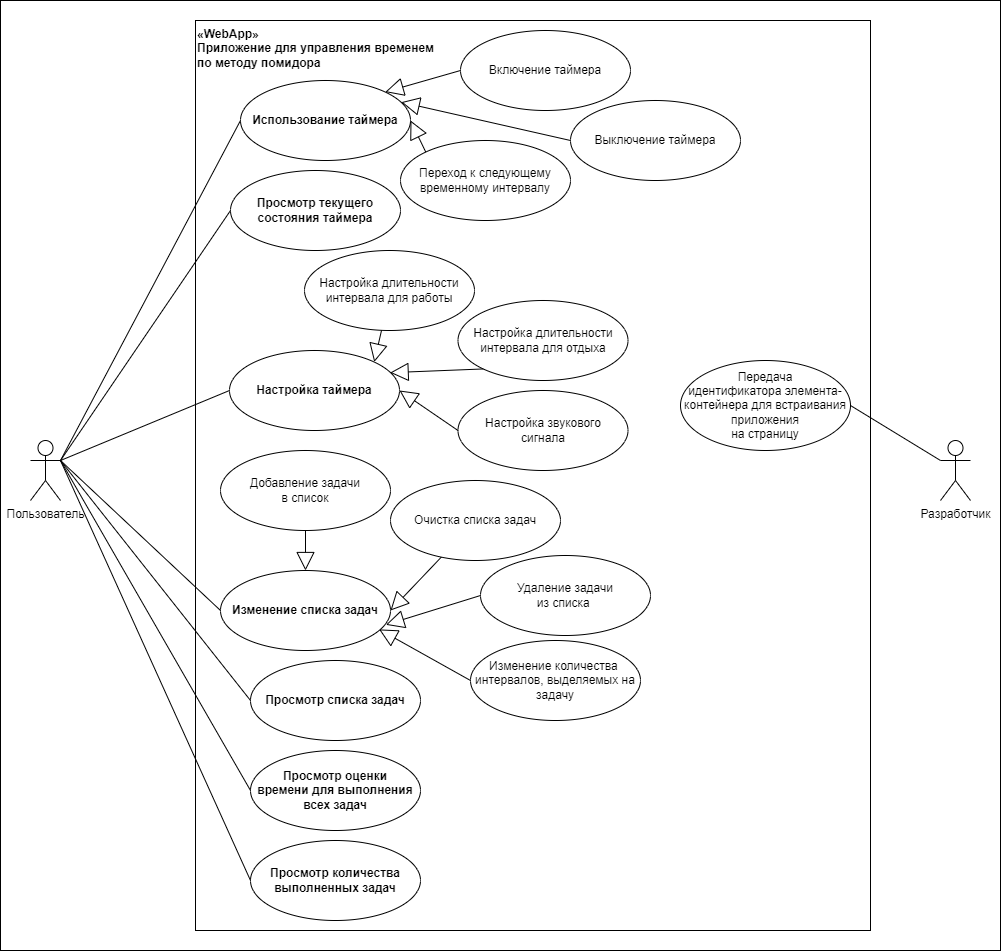

The diagram above was exported from draw.io. Its source (the exported page's mxGraphModel, read from the mxfile embedded in the PNG):
<mxGraphModel dx="2100" dy="2301" grid="1" gridSize="10" guides="1" tooltips="1" connect="1" arrows="1" fold="1" page="1" pageScale="1" pageWidth="827" pageHeight="1169" math="0" shadow="0">
  <root>
    <mxCell id="0" />
    <mxCell id="1" parent="0" />
    <mxCell id="1Qns5qPoIOcjQt2zeXt1-4" value="" style="rounded=0;whiteSpace=wrap;html=1;" parent="1" vertex="1">
      <mxGeometry y="-10" width="1000" height="950" as="geometry" />
    </mxCell>
    <mxCell id="e4X47RUfeiQGqKUPR6qj-2" value="«WebApp»&lt;br&gt;Приложение для управления временем&lt;br&gt;по методу помидора" style="html=1;whiteSpace=wrap;verticalAlign=top;align=left;fontStyle=1" parent="1" vertex="1">
      <mxGeometry x="195" y="10" width="675" height="910" as="geometry" />
    </mxCell>
    <mxCell id="e4X47RUfeiQGqKUPR6qj-3" value="Пользователь" style="shape=umlActor;verticalLabelPosition=bottom;verticalAlign=top;html=1;" parent="1" vertex="1">
      <mxGeometry x="30" y="430" width="30" height="60" as="geometry" />
    </mxCell>
    <mxCell id="e4X47RUfeiQGqKUPR6qj-10" value="Разработчик" style="shape=umlActor;verticalLabelPosition=bottom;verticalAlign=top;html=1;" parent="1" vertex="1">
      <mxGeometry x="940" y="430" width="30" height="60" as="geometry" />
    </mxCell>
    <mxCell id="e4X47RUfeiQGqKUPR6qj-12" value="Использование таймера" style="ellipse;whiteSpace=wrap;html=1;fontStyle=1" parent="1" vertex="1">
      <mxGeometry x="240" y="70" width="170" height="80" as="geometry" />
    </mxCell>
    <mxCell id="e4X47RUfeiQGqKUPR6qj-16" value="Добавление задачи &lt;br&gt;в список" style="ellipse;whiteSpace=wrap;html=1;" parent="1" vertex="1">
      <mxGeometry x="220" y="440" width="170" height="80" as="geometry" />
    </mxCell>
    <mxCell id="e4X47RUfeiQGqKUPR6qj-17" value="&lt;font face=&quot;Helvetica&quot;&gt;Настройка таймера&lt;/font&gt;" style="ellipse;whiteSpace=wrap;html=1;fontStyle=1" parent="1" vertex="1">
      <mxGeometry x="229" y="340" width="170" height="80" as="geometry" />
    </mxCell>
    <mxCell id="e4X47RUfeiQGqKUPR6qj-18" value="Просмотр списка задач" style="ellipse;whiteSpace=wrap;html=1;fontStyle=1" parent="1" vertex="1">
      <mxGeometry x="250" y="650" width="170" height="80" as="geometry" />
    </mxCell>
    <mxCell id="e4X47RUfeiQGqKUPR6qj-19" value="Просмотр количества выполненных задач" style="ellipse;whiteSpace=wrap;html=1;fontStyle=1" parent="1" vertex="1">
      <mxGeometry x="250" y="830" width="170" height="80" as="geometry" />
    </mxCell>
    <mxCell id="e4X47RUfeiQGqKUPR6qj-25" value="Просмотр оценки &lt;br&gt;времени для выполнения всех задач" style="ellipse;whiteSpace=wrap;html=1;fontStyle=1" parent="1" vertex="1">
      <mxGeometry x="250" y="740" width="170" height="80" as="geometry" />
    </mxCell>
    <mxCell id="e4X47RUfeiQGqKUPR6qj-27" value="Очистка списка задач" style="ellipse;whiteSpace=wrap;html=1;" parent="1" vertex="1">
      <mxGeometry x="390" y="470" width="170" height="80" as="geometry" />
    </mxCell>
    <mxCell id="e4X47RUfeiQGqKUPR6qj-29" value="Настройка длительности интервала для отдыха" style="ellipse;whiteSpace=wrap;html=1;" parent="1" vertex="1">
      <mxGeometry x="457.5" y="290" width="170" height="80" as="geometry" />
    </mxCell>
    <mxCell id="e4X47RUfeiQGqKUPR6qj-30" value="Настройка длительности интервала для работы" style="ellipse;whiteSpace=wrap;html=1;" parent="1" vertex="1">
      <mxGeometry x="304" y="240" width="170" height="80" as="geometry" />
    </mxCell>
    <mxCell id="e4X47RUfeiQGqKUPR6qj-31" value="Настройка звукового&lt;br&gt;&amp;nbsp;сигнала&amp;nbsp;" style="ellipse;whiteSpace=wrap;html=1;" parent="1" vertex="1">
      <mxGeometry x="457.5" y="380" width="170" height="80" as="geometry" />
    </mxCell>
    <mxCell id="e4X47RUfeiQGqKUPR6qj-33" value="Изменение списка задач" style="ellipse;whiteSpace=wrap;html=1;fontStyle=1" parent="1" vertex="1">
      <mxGeometry x="220" y="560" width="170" height="80" as="geometry" />
    </mxCell>
    <mxCell id="e4X47RUfeiQGqKUPR6qj-38" value="" style="endArrow=none;html=1;rounded=0;exitX=1;exitY=0.3333333333333333;exitDx=0;exitDy=0;exitPerimeter=0;entryX=0;entryY=0.5;entryDx=0;entryDy=0;" parent="1" source="e4X47RUfeiQGqKUPR6qj-3" target="e4X47RUfeiQGqKUPR6qj-12" edge="1">
      <mxGeometry width="50" height="50" relative="1" as="geometry">
        <mxPoint x="310" y="570" as="sourcePoint" />
        <mxPoint x="360" y="520" as="targetPoint" />
      </mxGeometry>
    </mxCell>
    <mxCell id="e4X47RUfeiQGqKUPR6qj-39" value="" style="endArrow=none;html=1;rounded=0;entryX=0;entryY=0.5;entryDx=0;entryDy=0;exitX=1;exitY=0.3333333333333333;exitDx=0;exitDy=0;exitPerimeter=0;" parent="1" source="e4X47RUfeiQGqKUPR6qj-3" target="e4X47RUfeiQGqKUPR6qj-17" edge="1">
      <mxGeometry width="50" height="50" relative="1" as="geometry">
        <mxPoint x="180" y="480" as="sourcePoint" />
        <mxPoint x="280" y="260" as="targetPoint" />
      </mxGeometry>
    </mxCell>
    <mxCell id="e4X47RUfeiQGqKUPR6qj-40" value="" style="endArrow=none;html=1;rounded=0;entryX=0;entryY=0.5;entryDx=0;entryDy=0;exitX=1;exitY=0.3333333333333333;exitDx=0;exitDy=0;exitPerimeter=0;" parent="1" source="e4X47RUfeiQGqKUPR6qj-3" target="e4X47RUfeiQGqKUPR6qj-33" edge="1">
      <mxGeometry width="50" height="50" relative="1" as="geometry">
        <mxPoint x="180" y="500" as="sourcePoint" />
        <mxPoint x="280" y="470" as="targetPoint" />
      </mxGeometry>
    </mxCell>
    <mxCell id="e4X47RUfeiQGqKUPR6qj-41" value="" style="endArrow=none;html=1;rounded=0;entryX=0;entryY=0.5;entryDx=0;entryDy=0;exitX=1;exitY=0.3333333333333333;exitDx=0;exitDy=0;exitPerimeter=0;" parent="1" source="e4X47RUfeiQGqKUPR6qj-3" target="e4X47RUfeiQGqKUPR6qj-25" edge="1">
      <mxGeometry width="50" height="50" relative="1" as="geometry">
        <mxPoint x="180" y="480" as="sourcePoint" />
        <mxPoint x="360" y="520" as="targetPoint" />
      </mxGeometry>
    </mxCell>
    <mxCell id="e4X47RUfeiQGqKUPR6qj-42" value="" style="endArrow=none;html=1;rounded=0;exitX=1;exitY=0.3333333333333333;exitDx=0;exitDy=0;exitPerimeter=0;entryX=0;entryY=0.5;entryDx=0;entryDy=0;" parent="1" source="e4X47RUfeiQGqKUPR6qj-3" target="e4X47RUfeiQGqKUPR6qj-19" edge="1">
      <mxGeometry width="50" height="50" relative="1" as="geometry">
        <mxPoint x="180" y="580" as="sourcePoint" />
        <mxPoint x="270" y="870" as="targetPoint" />
      </mxGeometry>
    </mxCell>
    <mxCell id="e4X47RUfeiQGqKUPR6qj-51" value="" style="endArrow=block;endSize=16;endFill=0;html=1;rounded=0;exitX=0.5;exitY=1;exitDx=0;exitDy=0;" parent="1" source="e4X47RUfeiQGqKUPR6qj-16" target="e4X47RUfeiQGqKUPR6qj-33" edge="1">
      <mxGeometry width="160" relative="1" as="geometry">
        <mxPoint x="510" y="580" as="sourcePoint" />
        <mxPoint x="480" y="630" as="targetPoint" />
      </mxGeometry>
    </mxCell>
    <mxCell id="e4X47RUfeiQGqKUPR6qj-52" value="" style="endArrow=block;endSize=16;endFill=0;html=1;rounded=0;entryX=1;entryY=0.5;entryDx=0;entryDy=0;" parent="1" source="e4X47RUfeiQGqKUPR6qj-27" target="e4X47RUfeiQGqKUPR6qj-33" edge="1">
      <mxGeometry width="160" relative="1" as="geometry">
        <mxPoint x="514" y="588" as="sourcePoint" />
        <mxPoint x="420" y="611" as="targetPoint" />
      </mxGeometry>
    </mxCell>
    <mxCell id="e4X47RUfeiQGqKUPR6qj-54" value="Выключение таймера" style="ellipse;whiteSpace=wrap;html=1;" parent="1" vertex="1">
      <mxGeometry x="570" y="90" width="170" height="80" as="geometry" />
    </mxCell>
    <mxCell id="e4X47RUfeiQGqKUPR6qj-55" value="Включение таймера" style="ellipse;whiteSpace=wrap;html=1;" parent="1" vertex="1">
      <mxGeometry x="460" y="20" width="170" height="80" as="geometry" />
    </mxCell>
    <mxCell id="e4X47RUfeiQGqKUPR6qj-56" value="Переход к следующему временному интервалу" style="ellipse;whiteSpace=wrap;html=1;" parent="1" vertex="1">
      <mxGeometry x="400" y="130" width="170" height="80" as="geometry" />
    </mxCell>
    <mxCell id="e4X47RUfeiQGqKUPR6qj-57" value="" style="endArrow=block;endSize=16;endFill=0;html=1;rounded=0;entryX=1;entryY=0;entryDx=0;entryDy=0;" parent="1" source="e4X47RUfeiQGqKUPR6qj-30" target="e4X47RUfeiQGqKUPR6qj-17" edge="1">
      <mxGeometry width="160" relative="1" as="geometry">
        <mxPoint x="220" y="590" as="sourcePoint" />
        <mxPoint x="380" y="590" as="targetPoint" />
      </mxGeometry>
    </mxCell>
    <mxCell id="e4X47RUfeiQGqKUPR6qj-58" value="" style="endArrow=block;endSize=16;endFill=0;html=1;rounded=0;exitX=0;exitY=1;exitDx=0;exitDy=0;entryX=0.945;entryY=0.277;entryDx=0;entryDy=0;entryPerimeter=0;" parent="1" source="e4X47RUfeiQGqKUPR6qj-29" target="e4X47RUfeiQGqKUPR6qj-17" edge="1">
      <mxGeometry width="160" relative="1" as="geometry">
        <mxPoint x="415" y="448" as="sourcePoint" />
        <mxPoint x="375" y="532" as="targetPoint" />
      </mxGeometry>
    </mxCell>
    <mxCell id="e4X47RUfeiQGqKUPR6qj-59" value="" style="endArrow=block;endSize=16;endFill=0;html=1;rounded=0;exitX=0;exitY=0.5;exitDx=0;exitDy=0;entryX=1;entryY=0.5;entryDx=0;entryDy=0;" parent="1" source="e4X47RUfeiQGqKUPR6qj-31" target="e4X47RUfeiQGqKUPR6qj-17" edge="1">
      <mxGeometry width="160" relative="1" as="geometry">
        <mxPoint x="530" y="470" as="sourcePoint" />
        <mxPoint x="391" y="542" as="targetPoint" />
      </mxGeometry>
    </mxCell>
    <mxCell id="e4X47RUfeiQGqKUPR6qj-61" value="Удаление задачи &lt;br&gt;из списка&amp;nbsp;" style="ellipse;whiteSpace=wrap;html=1;" parent="1" vertex="1">
      <mxGeometry x="480" y="545" width="170" height="80" as="geometry" />
    </mxCell>
    <mxCell id="e4X47RUfeiQGqKUPR6qj-62" value="Изменение количества&amp;nbsp; интервалов, выделяемых на задачу" style="ellipse;whiteSpace=wrap;html=1;" parent="1" vertex="1">
      <mxGeometry x="470" y="630" width="170" height="80" as="geometry" />
    </mxCell>
    <mxCell id="ChMvocWyPM-xrtzoj2K3-1" value="" style="endArrow=block;endSize=16;endFill=0;html=1;rounded=0;entryX=0.973;entryY=0.679;entryDx=0;entryDy=0;exitX=0;exitY=0.5;exitDx=0;exitDy=0;entryPerimeter=0;" parent="1" source="e4X47RUfeiQGqKUPR6qj-61" target="e4X47RUfeiQGqKUPR6qj-33" edge="1">
      <mxGeometry width="160" relative="1" as="geometry">
        <mxPoint x="470" y="570" as="sourcePoint" />
        <mxPoint x="409" y="630" as="targetPoint" />
      </mxGeometry>
    </mxCell>
    <mxCell id="ChMvocWyPM-xrtzoj2K3-2" value="" style="endArrow=block;endSize=16;endFill=0;html=1;rounded=0;entryX=0.933;entryY=0.736;entryDx=0;entryDy=0;exitX=0;exitY=0.5;exitDx=0;exitDy=0;entryPerimeter=0;" parent="1" source="e4X47RUfeiQGqKUPR6qj-62" target="e4X47RUfeiQGqKUPR6qj-33" edge="1">
      <mxGeometry width="160" relative="1" as="geometry">
        <mxPoint x="530" y="580" as="sourcePoint" />
        <mxPoint x="404" y="644" as="targetPoint" />
      </mxGeometry>
    </mxCell>
    <mxCell id="ChMvocWyPM-xrtzoj2K3-3" value="" style="endArrow=block;endSize=16;endFill=0;html=1;rounded=0;exitX=0;exitY=0.5;exitDx=0;exitDy=0;entryX=1;entryY=0;entryDx=0;entryDy=0;" parent="1" source="e4X47RUfeiQGqKUPR6qj-55" target="e4X47RUfeiQGqKUPR6qj-12" edge="1">
      <mxGeometry width="160" relative="1" as="geometry">
        <mxPoint x="460" y="80" as="sourcePoint" />
        <mxPoint x="387" y="84" as="targetPoint" />
      </mxGeometry>
    </mxCell>
    <mxCell id="ChMvocWyPM-xrtzoj2K3-4" value="" style="endArrow=block;endSize=16;endFill=0;html=1;rounded=0;exitX=0;exitY=0.5;exitDx=0;exitDy=0;entryX=0.946;entryY=0.271;entryDx=0;entryDy=0;entryPerimeter=0;" parent="1" source="e4X47RUfeiQGqKUPR6qj-54" target="e4X47RUfeiQGqKUPR6qj-12" edge="1">
      <mxGeometry width="160" relative="1" as="geometry">
        <mxPoint x="470" y="70" as="sourcePoint" />
        <mxPoint x="374" y="112" as="targetPoint" />
      </mxGeometry>
    </mxCell>
    <mxCell id="ChMvocWyPM-xrtzoj2K3-5" value="" style="endArrow=block;endSize=16;endFill=0;html=1;rounded=0;exitX=0;exitY=0;exitDx=0;exitDy=0;entryX=1;entryY=0.5;entryDx=0;entryDy=0;" parent="1" source="e4X47RUfeiQGqKUPR6qj-56" target="e4X47RUfeiQGqKUPR6qj-12" edge="1">
      <mxGeometry width="160" relative="1" as="geometry">
        <mxPoint x="580" y="140" as="sourcePoint" />
        <mxPoint x="390" y="122" as="targetPoint" />
      </mxGeometry>
    </mxCell>
    <mxCell id="ChMvocWyPM-xrtzoj2K3-6" value="Передача&lt;br&gt;идентификатора элемента-контейнера для встраивания приложения &lt;br&gt;на страницу" style="ellipse;whiteSpace=wrap;html=1;" parent="1" vertex="1">
      <mxGeometry x="680" y="350" width="170" height="90" as="geometry" />
    </mxCell>
    <mxCell id="ChMvocWyPM-xrtzoj2K3-10" value="" style="endArrow=none;html=1;rounded=0;exitX=1;exitY=0.5;exitDx=0;exitDy=0;entryX=0;entryY=0.3333333333333333;entryDx=0;entryDy=0;entryPerimeter=0;" parent="1" source="ChMvocWyPM-xrtzoj2K3-6" target="e4X47RUfeiQGqKUPR6qj-10" edge="1">
      <mxGeometry width="50" height="50" relative="1" as="geometry">
        <mxPoint x="850" y="480" as="sourcePoint" />
        <mxPoint x="900" y="430" as="targetPoint" />
      </mxGeometry>
    </mxCell>
    <mxCell id="ChMvocWyPM-xrtzoj2K3-14" value="Просмотр текущего состояния таймера" style="ellipse;whiteSpace=wrap;html=1;fontStyle=1" parent="1" vertex="1">
      <mxGeometry x="230" y="160" width="170" height="80" as="geometry" />
    </mxCell>
    <mxCell id="ChMvocWyPM-xrtzoj2K3-15" value="" style="endArrow=none;html=1;rounded=0;entryX=0;entryY=0.5;entryDx=0;entryDy=0;exitX=1;exitY=0.3333333333333333;exitDx=0;exitDy=0;exitPerimeter=0;" parent="1" source="e4X47RUfeiQGqKUPR6qj-3" target="ChMvocWyPM-xrtzoj2K3-14" edge="1">
      <mxGeometry width="50" height="50" relative="1" as="geometry">
        <mxPoint x="80" y="430" as="sourcePoint" />
        <mxPoint x="250" y="120" as="targetPoint" />
      </mxGeometry>
    </mxCell>
    <mxCell id="gULBIyCu4gaFLM1uKJaE-2" value="" style="endArrow=none;html=1;rounded=0;entryX=0;entryY=0.5;entryDx=0;entryDy=0;exitX=1;exitY=0.3333333333333333;exitDx=0;exitDy=0;exitPerimeter=0;" parent="1" source="e4X47RUfeiQGqKUPR6qj-3" target="e4X47RUfeiQGqKUPR6qj-18" edge="1">
      <mxGeometry width="50" height="50" relative="1" as="geometry">
        <mxPoint x="120" y="430" as="sourcePoint" />
        <mxPoint x="260" y="790" as="targetPoint" />
      </mxGeometry>
    </mxCell>
  </root>
</mxGraphModel>